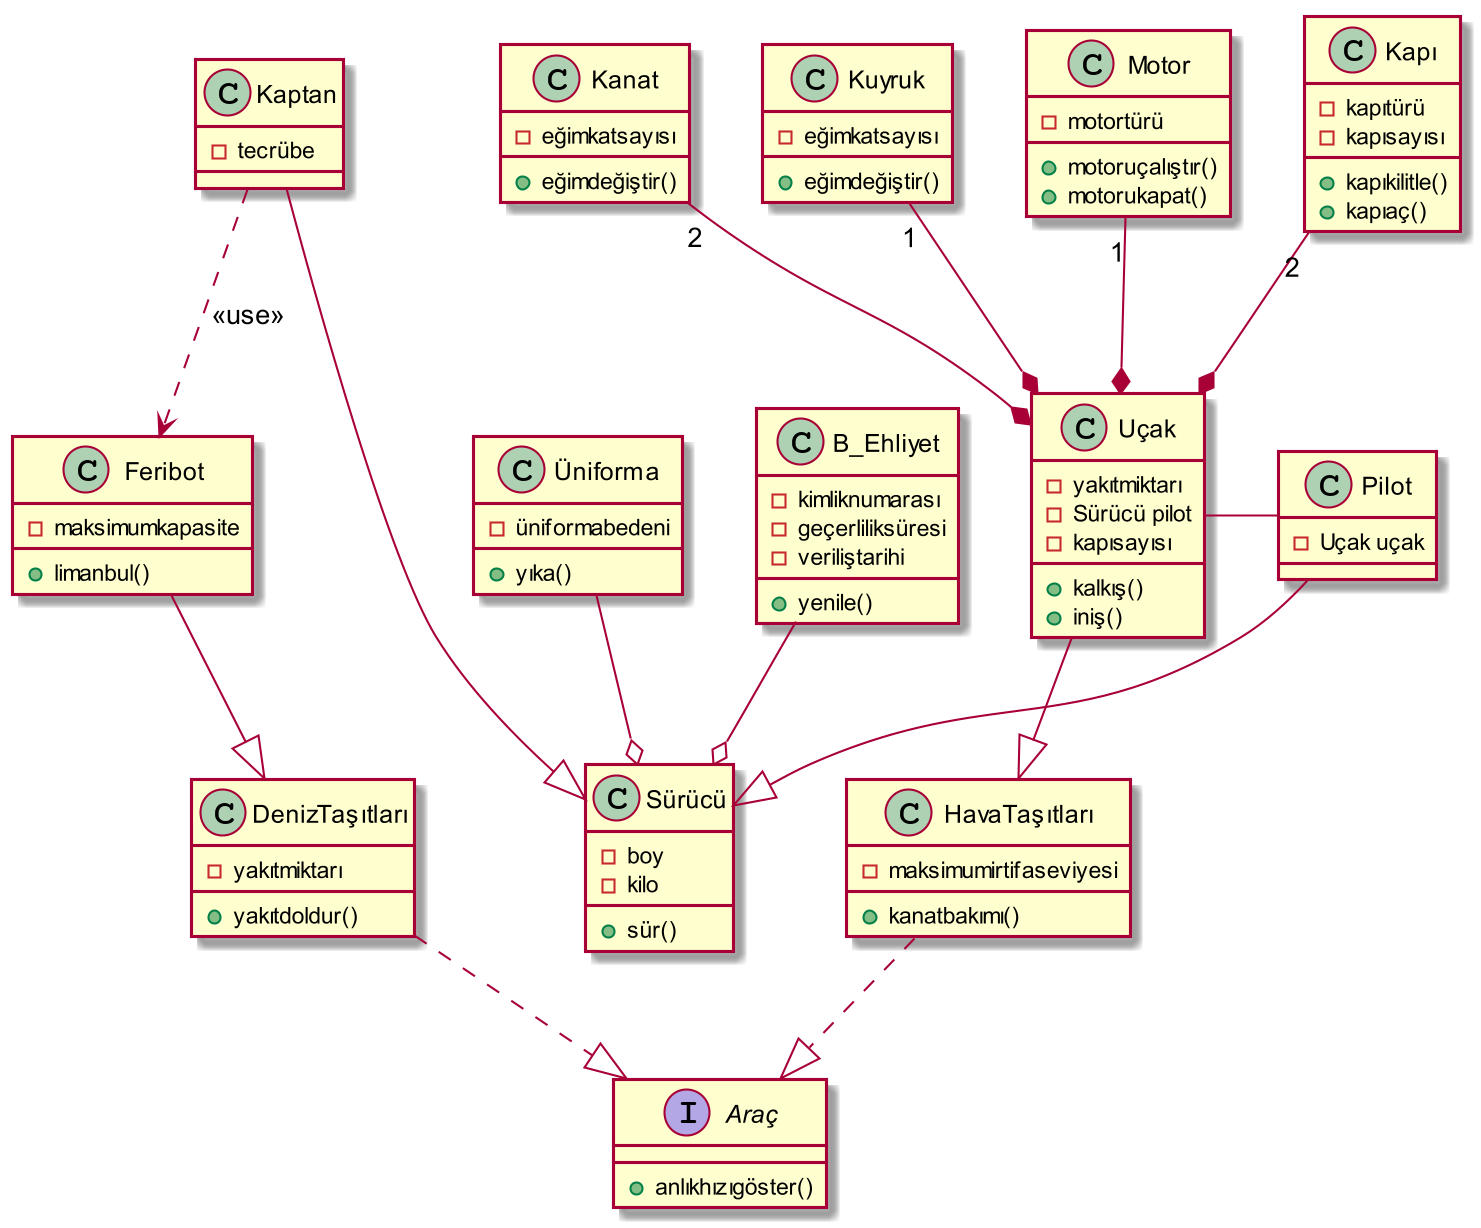

The diagram above was rendered by PlantUML. Its source (embedded in the PNG):
@startuml
skinparam dpi 200

interface Araç
{
+anlıkhızıgöster()
}

Class DenizTaşıtları
{
-yakıtmiktarı
+yakıtdoldur()
}

Class Feribot
{
-maksimumkapasite
+limanbul()
}

Class Uçak
{
-yakıtmiktarı
-Sürücü pilot
-kapısayısı
+kalkış()
+iniş()
}

Class Motor
{
-motortürü
+motoruçalıştır()
+motorukapat()
}

Class Kapı
{
-kapıtürü
-kapısayısı
+kapıkilitle()
+kapıaç()
}

Class Kanat
{
-eğimkatsayısı
+eğimdeğiştir()
}

Class Kuyruk
{
-eğimkatsayısı
+eğimdeğiştir()
}

Class Sürücü
{
-boy
-kilo
+sür()
}

Class Üniforma
{
-üniformabedeni
+yıka()
}

Class B_Ehliyet
{
-kimliknumarası
-geçerliliksüresi
-veriliştarihi
+yenile()
}

Class HavaTaşıtları
{
-maksimumirtifaseviyesi
+kanatbakımı()
}

Class Kaptan
{
-tecrübe
}

Class Pilot
{
-Uçak uçak
}

Uçak --|> HavaTaşıtları

DenizTaşıtları ..|> Araç

B_Ehliyet --o Sürücü

Üniforma --o Sürücü

Uçak - Pilot

Kapı"2" --* Uçak

Motor"1" --* Uçak

Kanat"2" --* Uçak

Kuyruk"1" --* Uçak

Feribot --|> DenizTaşıtları

HavaTaşıtları ..|> Araç

Kaptan ..> Feribot : <<use>>

Kaptan --|> Sürücü

Pilot --|> Sürücü

@enduml